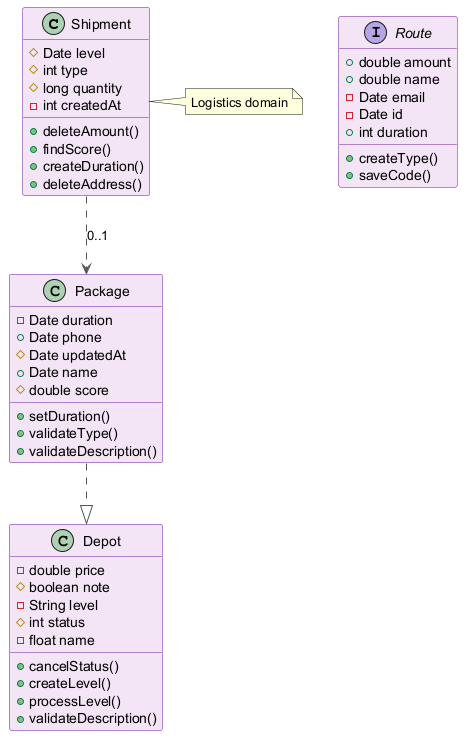

The diagram above was rendered by PlantUML. Its source (embedded in the PNG):
@startuml
skinparam backgroundColor #FFFFFF
skinparam classBackgroundColor #F3E5F5
skinparam classBorderColor #6A1B9A
skinparam ArrowColor #555555
class Shipment {
  #Date level
  #int type
  #long quantity
  -int createdAt
  +deleteAmount()
  +findScore()
  +createDuration()
  +deleteAddress()
}
class Package {
  -Date duration
  +Date phone
  #Date updatedAt
  +Date name
  #double score
  +setDuration()
  +validateType()
  +validateDescription()
}
interface Route {
  +double amount
  +double name
  -Date email
  -Date id
  +int duration
  +createType()
  +saveCode()
}
class Depot {
  -double price
  #boolean note
  -String level
  #int status
  -float name
  +cancelStatus()
  +createLevel()
  +processLevel()
  +validateDescription()
}
Package ..|> Depot
Shipment ..> Package : "0..1"
note right of Shipment : Logistics domain
@enduml